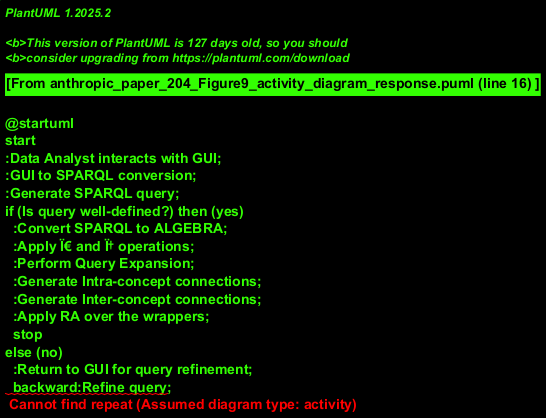

The diagram above was rendered by PlantUML. Its source (embedded in the PNG):
@startuml
start
:Data Analyst interacts with GUI;
:GUI to SPARQL conversion;
:Generate SPARQL query;
if (Is query well-defined?) then (yes)
  :Convert SPARQL to ALGEBRA;
  :Apply Ï€ and Ï† operations;
  :Perform Query Expansion;
  :Generate Intra-concept connections;
  :Generate Inter-concept connections;
  :Apply RA over the wrappers;
  stop
else (no)
  :Return to GUI for query refinement;
  backward:Refine query;
endif
@enduml